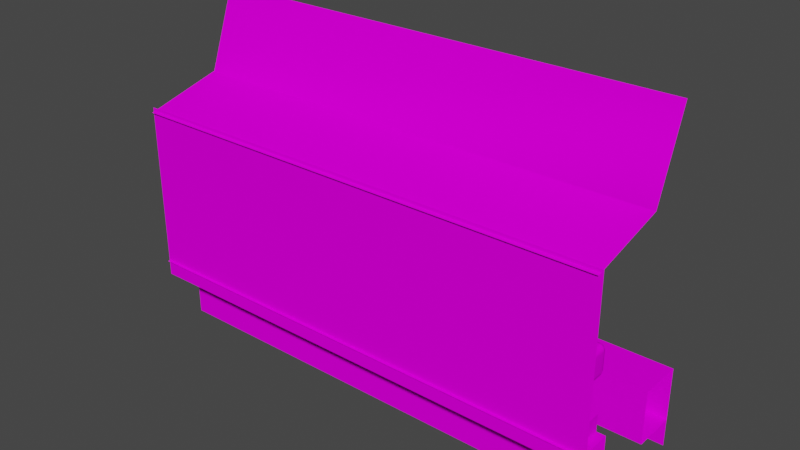 # Source: VSL_snackbar.blend  (saved by Blender 2.93.20; exported with 4.5.12 LTS)
import bpy
from mathutils import Matrix  # noqa: F401  (used for matrix-valued properties, if any)

bpy.ops.wm.read_factory_settings(use_empty=True)
scene = bpy.context.scene
scene.name = 'Scene'

# ---- images (referenced by path relative to the original .blend; pixels are not part of the script)
import os
ASSET_DIR = os.environ.get("B2B_ASSET_DIR", "")  # directory of the original .blend (textures are referenced by path, not embedded)
HERE = os.path.dirname(os.path.abspath(__file__))  # packed textures are extracted next to this script under _unpacked/

def load_image(name, relpath, width, height, colorspace="sRGB"):
    """Load a texture the original file referenced (path relative to the .blend, or extracted next to this script)."""
    p = next((c for c in (os.path.join(HERE, relpath), os.path.join(ASSET_DIR, relpath)) if relpath and os.path.exists(c)), "")
    if p:
        img = bpy.data.images.load(p, check_existing=True)
        img.name = name
    else:  # same state as the original file: an image datablock whose file is absent (Cycles renders it pink)
        img = bpy.data.images.new(name, width, height)
        img.source = "FILE"
        img.filepath = "//" + (relpath or name)
    img.colorspace_settings.name = colorspace
    return img
img_snbcmlfp01_tiff = load_image('snbcmlfp01.TIFF', 'snbcmlfp01.TIFF', 1024, 1024, 'sRGB')
img_snbcandvend_tiff = load_image('snbcandvend.TIFF', 'snbcandvend.TIFF', 1024, 1024, 'sRGB')
img_snbcandvend02_tiff = load_image('snbcandvend02.TIFF', 'snbcandvend02.TIFF', 1024, 1024, 'sRGB')
img_snbnachos_tiff = load_image('snbnachos.TIFF', 'snbnachos.TIFF', 1024, 1024, 'sRGB')
img_snbpop02popmech_tiff = load_image('snbpop02popmech.TIFF', 'snbpop02popmech.TIFF', 1024, 1024, 'sRGB')
img_snbpop02popfill_tiff = load_image('snbpop02popfill.TIFF', 'snbpop02popfill.TIFF', 1024, 1024, 'sRGB')
img_snblochraster_tiff = load_image('snblochraster.TIFF', 'snblochraster.TIFF', 1024, 1024, 'sRGB')
img_snbpop02poptxt_tiff = load_image('snbpop02poptxt.TIFF', 'snbpop02poptxt.TIFF', 1024, 1024, 'sRGB')
img_snbcregkeys_tiff = load_image('snbcregkeys.TIFF', 'snbcregkeys.TIFF', 1024, 1024, 'sRGB')
img_snbcregdisp_tiff = load_image('snbcregdisp.TIFF', 'snbcregdisp.TIFF', 1024, 1024, 'sRGB')
img_snbcmcmspend_tiff = load_image('snbcmcmspend.TIFF', 'snbcmcmspend.TIFF', 1024, 1024, 'sRGB')
img_snbcmcokelogo_tiff = load_image('snbcmcokelogo.TIFF', 'snbcmcokelogo.TIFF', 1024, 1024, 'sRGB')
img_snbbecht_tiff = load_image('snbbecht.TIFF', 'snbbecht.TIFF', 1024, 1024, 'sRGB')
img_snbredwoodmap_tiff = load_image('snbredwoodmap.TIFF', 'snbredwoodmap.TIFF', 1024, 1024, 'sRGB')
img_vslsnbcheckermap_tiff = load_image('VSLsnbcheckermap.TIFF', 'VSLsnbcheckermap.TIFF', 1024, 1024, 'sRGB')
img_snbneondrinks_tiff = load_image('snbneondrinks.TIFF', 'snbneondrinks.TIFF', 1024, 1024, 'sRGB')
img_snbneonpop_tiff = load_image('snbneonpop.TIFF', 'snbneonpop.TIFF', 1024, 1024, 'sRGB')
img_snbcndstrdisp_tiff = load_image('snbcndstrdisp.TIFF', 'snbcndstrdisp.TIFF', 1024, 1024, 'sRGB')
img_snbceilinglampmaptex_tiff = load_image('snbceilinglampmaptex.TIFF', 'snbceilinglampmaptex.TIFF', 1024, 1024, 'sRGB')
img_snbneoncandy_tiff = load_image('snbneoncandy.TIFF', 'snbneoncandy.TIFF', 1024, 1024, 'sRGB')

# ---- materials (node trees are filled in below, after node groups)
mat_vslsnbcm01 = bpy.data.materials.new('VSLsnbcm01')
mat_vslsnbcm01.use_transparent_shadow = False
mat_vslsnbcm01.roughness = 0.9623
mat_vslsnbcm01.specular_intensity = 0.0
mat_vslsnbcandvend = bpy.data.materials.new('VSLsnbcandvend')
mat_vslsnbcandvend.use_transparent_shadow = False
mat_vslsnbcandvend.roughness = 0.9623
mat_vslsnbcandvend.specular_intensity = 0.0
mat_vslsnbcandvend02 = bpy.data.materials.new('VSLsnbcandvend02')
mat_vslsnbcandvend02.use_transparent_shadow = False
mat_vslsnbcandvend02.roughness = 0.9623
mat_vslsnbcandvend02.specular_intensity = 0.0
mat_vslsnbnachos = bpy.data.materials.new('VSLsnbnachos')
mat_vslsnbnachos.use_transparent_shadow = False
mat_vslsnbnachos.roughness = 0.9623
mat_vslsnbnachos.specular_intensity = 0.0
mat_vslsnbpop02popinside = bpy.data.materials.new('VSLsnbpop02popinside')
mat_vslsnbpop02popinside.use_transparent_shadow = False
mat_vslsnbpop02popinside.roughness = 0.9623
mat_vslsnbpop02popinside.specular_intensity = 0.0
mat_vslsnbpop02popfill = bpy.data.materials.new('VSLsnbpop02popfill')
mat_vslsnbpop02popfill.use_transparent_shadow = False
mat_vslsnbpop02popfill.roughness = 0.9623
mat_vslsnbpop02popfill.specular_intensity = 0.0
mat_vslsnblochraster = bpy.data.materials.new('VSLsnblochraster')
mat_vslsnblochraster.use_transparent_shadow = False
mat_vslsnblochraster.roughness = 0.9623
mat_vslsnblochraster.specular_intensity = 0.0
mat_vslsnbpop02poptxtlogo = bpy.data.materials.new('VSLsnbpop02poptxtlogo')
mat_vslsnbpop02poptxtlogo.use_transparent_shadow = False
mat_vslsnbpop02poptxtlogo.roughness = 0.9623
mat_vslsnbpop02poptxtlogo.specular_intensity = 0.0
mat_vslsnbcashregkeys = bpy.data.materials.new('VSLsnbcashregkeys')
mat_vslsnbcashregkeys.use_transparent_shadow = False
mat_vslsnbcashregkeys.roughness = 0.9623
mat_vslsnbcashregkeys.specular_intensity = 0.0
mat_vslsnbcregdisp = bpy.data.materials.new('VSLsnbcregdisp')
mat_vslsnbcregdisp.use_transparent_shadow = False
mat_vslsnbcregdisp.roughness = 0.9623
mat_vslsnbcregdisp.specular_intensity = 0.0
mat_vslsnbcm_spend = bpy.data.materials.new('VSLsnbcm_spend')
mat_vslsnbcm_spend.use_transparent_shadow = False
mat_vslsnbcm_spend.roughness = 0.8807
mat_vslsnbcm_spend.specular_intensity = 0.0
mat_vslsnbcmcokelogo = bpy.data.materials.new('VSLsnbcmcokelogo')
mat_vslsnbcmcokelogo.use_transparent_shadow = False
mat_vslsnbcmcokelogo.roughness = 0.9623
mat_vslsnbcmcokelogo.specular_intensity = 0.0
mat_vslsnbbecht = bpy.data.materials.new('VSLsnbbecht')
mat_vslsnbbecht.use_transparent_shadow = False
mat_vslsnbbecht.roughness = 0.9623
mat_vslsnbbecht.specular_intensity = 0.0
mat_vslsnbredwood = bpy.data.materials.new('VSLsnbredwood')
mat_vslsnbredwood.use_transparent_shadow = False
mat_vslsnbredwood.roughness = 0.9623
mat_vslsnbredwood.specular_intensity = 0.0
mat_vslsnackchecker = bpy.data.materials.new('VSLsnackchecker')
mat_vslsnackchecker.use_transparent_shadow = False
mat_vslsnackchecker.roughness = 0.9623
mat_vslsnackchecker.specular_intensity = 0.0
mat_vslsnbneonmap01 = bpy.data.materials.new('VSLsnbneonmap01')
mat_vslsnbneonmap01.use_transparent_shadow = False
mat_vslsnbneonmap01.roughness = 0.9623
mat_vslsnbneonmap01.specular_intensity = 0.0
mat_vslsnbneonpopcorn = bpy.data.materials.new('VSLsnbneonpopcorn')
mat_vslsnbneonpopcorn.use_transparent_shadow = False
mat_vslsnbneonpopcorn.roughness = 0.9623
mat_vslsnbneonpopcorn.specular_intensity = 0.0
mat_vslsnbcandystoredisplay = bpy.data.materials.new('VSLsnbcandystoredisplay')
mat_vslsnbcandystoredisplay.use_transparent_shadow = False
mat_vslsnbcandystoredisplay.roughness = 0.9623
mat_vslsnbcandystoredisplay.specular_intensity = 0.0
mat_vslsnbceilinglampmap = bpy.data.materials.new('VSLsnbceilinglampmap')
mat_vslsnbceilinglampmap.use_transparent_shadow = False
mat_vslsnbceilinglampmap.roughness = 0.9623
mat_vslsnbceilinglampmap.specular_intensity = 0.0
mat_vslsnbneoncandy = bpy.data.materials.new('VSLsnbneoncandy')
mat_vslsnbneoncandy.use_transparent_shadow = False
mat_vslsnbneoncandy.roughness = 0.9623
mat_vslsnbneoncandy.specular_intensity = 0.0

# ---- node groups
ng_auto_smooth = bpy.data.node_groups.new('Auto Smooth', 'GeometryNodeTree')
_s = ng_auto_smooth.interface.new_socket(name='Geometry', in_out='OUTPUT', socket_type='NodeSocketGeometry')
_s = ng_auto_smooth.interface.new_socket(name='Geometry', in_out='INPUT', socket_type='NodeSocketGeometry')
_s = ng_auto_smooth.interface.new_socket(name='Angle', in_out='INPUT', socket_type='NodeSocketFloat')
_s.subtype = 'ANGLE'
_s.min_value = 0.0
_s.max_value = 3.142
ng_auto_smooth.is_modifier = True
_N = ng_auto_smooth.nodes; _L = ng_auto_smooth.links
n0 = _N.new('NodeGroupOutput'); n0.name = 'Group Output'; n0.location = (480, -100)
n1 = _N.new('NodeGroupInput'); n1.name = 'Group Input'; n1.location = (-420, -300)
n2 = _N.new('NodeGroupInput'); n2.name = 'Group Input.001'; n2.location = (-60, -100)
n3 = _N.new('GeometryNodeSetShadeSmooth'); n3.name = 'Set Shade Smooth'; n3.location = (120, -100)
n3.domain = 'EDGE'
n4 = _N.new('GeometryNodeSetShadeSmooth'); n4.name = 'Set Shade Smooth.001'; n4.location = (300, -100)
n5 = _N.new('GeometryNodeInputMeshEdgeAngle'); n5.name = 'Edge Angle'; n5.location = (-420, -220)
n6 = _N.new('GeometryNodeInputEdgeSmooth'); n6.name = 'Is Edge Smooth'; n6.location = (-60, -160)
n7 = _N.new('GeometryNodeInputShadeSmooth'); n7.name = 'Is Face Smooth'; n7.location = (-240, -340)
n8 = _N.new('FunctionNodeBooleanMath'); n8.name = 'Boolean Math'; n8.location = (-60, -220)
n9 = _N.new('FunctionNodeCompare'); n9.name = 'Compare'; n9.location = (-240, -180)
n9.operation = 'LESS_EQUAL'
_L.new(n5.outputs[0], n9.inputs[0])
_L.new(n4.outputs[0], n0.inputs[0])
_L.new(n1.outputs[1], n9.inputs[1])
_L.new(n9.outputs[0], n8.inputs[0])
_L.new(n7.outputs[0], n8.inputs[1])
_L.new(n2.outputs[0], n3.inputs[0])
_L.new(n6.outputs[0], n3.inputs[1])
_L.new(n3.outputs[0], n4.inputs[0])
_L.new(n8.outputs[0], n3.inputs[2])
n0.is_active_output = True

# ---- material node trees
mat_vslsnbcm01.use_nodes = True; mat_vslsnbcm01.node_tree.nodes.clear()
_N = mat_vslsnbcm01.node_tree.nodes; _L = mat_vslsnbcm01.node_tree.links
n0 = _N.new('ShaderNodeBsdfPrincipled'); n0.name = 'Principled BSDF'; n0.location = (10, 300)
n0.distribution = 'GGX'
n0.subsurface_method = 'BURLEY'
n0.inputs[2].default_value = 0.9623
n0.inputs[3].default_value = 1.45
n0.inputs[13].default_value = 0.0
n0.inputs[27].default_value = (0.0, 0.0, 0.0, 1.0)
n0.inputs[28].default_value = 1.0
n1 = _N.new('ShaderNodeOutputMaterial'); n1.name = 'Material Output'; n1.location = (300, 300)
n2 = _N.new('ShaderNodeTexImage'); n2.name = 'Image Texture'; n2.location = (-300, 600)
n2.image = img_snbcmlfp01_tiff
_L.new(n0.outputs[0], n1.inputs[0])
_L.new(n2.outputs[0], n0.inputs[0])
n1.is_active_output = True
mat_vslsnbcandvend.use_nodes = True; mat_vslsnbcandvend.node_tree.nodes.clear()
_N = mat_vslsnbcandvend.node_tree.nodes; _L = mat_vslsnbcandvend.node_tree.links
n0 = _N.new('ShaderNodeBsdfPrincipled'); n0.name = 'Principled BSDF'; n0.location = (10, 300)
n0.distribution = 'GGX'
n0.subsurface_method = 'BURLEY'
n0.inputs[2].default_value = 0.9623
n0.inputs[3].default_value = 1.45
n0.inputs[13].default_value = 0.0
n0.inputs[27].default_value = (0.0, 0.0, 0.0, 1.0)
n0.inputs[28].default_value = 1.0
n1 = _N.new('ShaderNodeOutputMaterial'); n1.name = 'Material Output'; n1.location = (300, 300)
n2 = _N.new('ShaderNodeTexImage'); n2.name = 'Image Texture'; n2.location = (-300, 600)
n2.image = img_snbcandvend_tiff
_L.new(n0.outputs[0], n1.inputs[0])
_L.new(n2.outputs[0], n0.inputs[0])
n1.is_active_output = True
mat_vslsnbcandvend02.use_nodes = True; mat_vslsnbcandvend02.node_tree.nodes.clear()
_N = mat_vslsnbcandvend02.node_tree.nodes; _L = mat_vslsnbcandvend02.node_tree.links
n0 = _N.new('ShaderNodeBsdfPrincipled'); n0.name = 'Principled BSDF'; n0.location = (10, 300)
n0.distribution = 'GGX'
n0.subsurface_method = 'BURLEY'
n0.inputs[2].default_value = 0.9623
n0.inputs[3].default_value = 1.45
n0.inputs[13].default_value = 0.0
n0.inputs[27].default_value = (0.0, 0.0, 0.0, 1.0)
n0.inputs[28].default_value = 1.0
n1 = _N.new('ShaderNodeOutputMaterial'); n1.name = 'Material Output'; n1.location = (300, 300)
n2 = _N.new('ShaderNodeTexImage'); n2.name = 'Image Texture'; n2.location = (-300, 600)
n2.image = img_snbcandvend02_tiff
_L.new(n0.outputs[0], n1.inputs[0])
_L.new(n2.outputs[0], n0.inputs[0])
n1.is_active_output = True
mat_vslsnbnachos.use_nodes = True; mat_vslsnbnachos.node_tree.nodes.clear()
_N = mat_vslsnbnachos.node_tree.nodes; _L = mat_vslsnbnachos.node_tree.links
n0 = _N.new('ShaderNodeBsdfPrincipled'); n0.name = 'Principled BSDF'; n0.location = (10, 300)
n0.distribution = 'GGX'
n0.subsurface_method = 'BURLEY'
n0.inputs[2].default_value = 0.9623
n0.inputs[3].default_value = 1.45
n0.inputs[13].default_value = 0.0
n0.inputs[27].default_value = (0.0, 0.0, 0.0, 1.0)
n0.inputs[28].default_value = 1.0
n1 = _N.new('ShaderNodeOutputMaterial'); n1.name = 'Material Output'; n1.location = (300, 300)
n2 = _N.new('ShaderNodeTexImage'); n2.name = 'Image Texture'; n2.location = (-300, 600)
n2.image = img_snbnachos_tiff
_L.new(n0.outputs[0], n1.inputs[0])
_L.new(n2.outputs[0], n0.inputs[0])
n1.is_active_output = True
mat_vslsnbpop02popinside.use_nodes = True; mat_vslsnbpop02popinside.node_tree.nodes.clear()
_N = mat_vslsnbpop02popinside.node_tree.nodes; _L = mat_vslsnbpop02popinside.node_tree.links
n0 = _N.new('ShaderNodeBsdfPrincipled'); n0.name = 'Principled BSDF'; n0.location = (10, 300)
n0.distribution = 'GGX'
n0.subsurface_method = 'BURLEY'
n0.inputs[2].default_value = 0.9623
n0.inputs[3].default_value = 1.45
n0.inputs[13].default_value = 0.0
n0.inputs[27].default_value = (0.0, 0.0, 0.0, 1.0)
n0.inputs[28].default_value = 1.0
n1 = _N.new('ShaderNodeOutputMaterial'); n1.name = 'Material Output'; n1.location = (300, 300)
n2 = _N.new('ShaderNodeTexImage'); n2.name = 'Image Texture'; n2.location = (-300, 600)
n2.image = img_snbpop02popmech_tiff
_L.new(n0.outputs[0], n1.inputs[0])
_L.new(n2.outputs[0], n0.inputs[0])
n1.is_active_output = True
mat_vslsnbpop02popfill.use_nodes = True; mat_vslsnbpop02popfill.node_tree.nodes.clear()
_N = mat_vslsnbpop02popfill.node_tree.nodes; _L = mat_vslsnbpop02popfill.node_tree.links
n0 = _N.new('ShaderNodeBsdfPrincipled'); n0.name = 'Principled BSDF'; n0.location = (10, 300)
n0.distribution = 'GGX'
n0.subsurface_method = 'BURLEY'
n0.inputs[2].default_value = 0.9623
n0.inputs[3].default_value = 1.45
n0.inputs[13].default_value = 0.0
n0.inputs[27].default_value = (0.0, 0.0, 0.0, 1.0)
n0.inputs[28].default_value = 1.0
n1 = _N.new('ShaderNodeOutputMaterial'); n1.name = 'Material Output'; n1.location = (300, 300)
n2 = _N.new('ShaderNodeTexImage'); n2.name = 'Image Texture'; n2.location = (-300, 600)
n2.image = img_snbpop02popfill_tiff
_L.new(n0.outputs[0], n1.inputs[0])
_L.new(n2.outputs[0], n0.inputs[0])
n1.is_active_output = True
mat_vslsnblochraster.use_nodes = True; mat_vslsnblochraster.node_tree.nodes.clear()
_N = mat_vslsnblochraster.node_tree.nodes; _L = mat_vslsnblochraster.node_tree.links
n0 = _N.new('ShaderNodeBsdfPrincipled'); n0.name = 'Principled BSDF'; n0.location = (10, 300)
n0.distribution = 'GGX'
n0.subsurface_method = 'BURLEY'
n0.inputs[2].default_value = 0.9623
n0.inputs[3].default_value = 1.45
n0.inputs[13].default_value = 0.0
n0.inputs[27].default_value = (0.0, 0.0, 0.0, 1.0)
n0.inputs[28].default_value = 1.0
n1 = _N.new('ShaderNodeOutputMaterial'); n1.name = 'Material Output'; n1.location = (300, 300)
n2 = _N.new('ShaderNodeTexImage'); n2.name = 'Image Texture'; n2.location = (-300, 600)
n2.image = img_snblochraster_tiff
_L.new(n0.outputs[0], n1.inputs[0])
_L.new(n2.outputs[0], n0.inputs[0])
n1.is_active_output = True
mat_vslsnbpop02poptxtlogo.use_nodes = True; mat_vslsnbpop02poptxtlogo.node_tree.nodes.clear()
_N = mat_vslsnbpop02poptxtlogo.node_tree.nodes; _L = mat_vslsnbpop02poptxtlogo.node_tree.links
n0 = _N.new('ShaderNodeBsdfPrincipled'); n0.name = 'Principled BSDF'; n0.location = (10, 300)
n0.distribution = 'GGX'
n0.subsurface_method = 'BURLEY'
n0.inputs[2].default_value = 0.9623
n0.inputs[3].default_value = 1.45
n0.inputs[13].default_value = 0.0
n0.inputs[27].default_value = (0.0, 0.0, 0.0, 1.0)
n0.inputs[28].default_value = 1.0
n1 = _N.new('ShaderNodeOutputMaterial'); n1.name = 'Material Output'; n1.location = (300, 300)
n2 = _N.new('ShaderNodeTexImage'); n2.name = 'Image Texture'; n2.location = (-300, 600)
n2.image = img_snbpop02poptxt_tiff
_L.new(n0.outputs[0], n1.inputs[0])
_L.new(n2.outputs[0], n0.inputs[0])
n1.is_active_output = True
mat_vslsnbcashregkeys.use_nodes = True; mat_vslsnbcashregkeys.node_tree.nodes.clear()
_N = mat_vslsnbcashregkeys.node_tree.nodes; _L = mat_vslsnbcashregkeys.node_tree.links
n0 = _N.new('ShaderNodeBsdfPrincipled'); n0.name = 'Principled BSDF'; n0.location = (10, 300)
n0.distribution = 'GGX'
n0.subsurface_method = 'BURLEY'
n0.inputs[2].default_value = 0.9623
n0.inputs[3].default_value = 1.45
n0.inputs[13].default_value = 0.0
n0.inputs[27].default_value = (0.0, 0.0, 0.0, 1.0)
n0.inputs[28].default_value = 1.0
n1 = _N.new('ShaderNodeOutputMaterial'); n1.name = 'Material Output'; n1.location = (300, 300)
n2 = _N.new('ShaderNodeTexImage'); n2.name = 'Image Texture'; n2.location = (-300, 600)
n2.image = img_snbcregkeys_tiff
_L.new(n0.outputs[0], n1.inputs[0])
_L.new(n2.outputs[0], n0.inputs[0])
n1.is_active_output = True
mat_vslsnbcregdisp.use_nodes = True; mat_vslsnbcregdisp.node_tree.nodes.clear()
_N = mat_vslsnbcregdisp.node_tree.nodes; _L = mat_vslsnbcregdisp.node_tree.links
n0 = _N.new('ShaderNodeBsdfPrincipled'); n0.name = 'Principled BSDF'; n0.location = (10, 300)
n0.distribution = 'GGX'
n0.subsurface_method = 'BURLEY'
n0.inputs[2].default_value = 0.9623
n0.inputs[3].default_value = 1.45
n0.inputs[13].default_value = 0.0
n0.inputs[27].default_value = (0.0, 0.0, 0.0, 1.0)
n0.inputs[28].default_value = 1.0
n1 = _N.new('ShaderNodeOutputMaterial'); n1.name = 'Material Output'; n1.location = (300, 300)
n2 = _N.new('ShaderNodeTexImage'); n2.name = 'Image Texture'; n2.location = (-300, 600)
n2.image = img_snbcregdisp_tiff
_L.new(n0.outputs[0], n1.inputs[0])
_L.new(n2.outputs[0], n0.inputs[0])
n1.is_active_output = True
mat_vslsnbcm_spend.use_nodes = True; mat_vslsnbcm_spend.node_tree.nodes.clear()
_N = mat_vslsnbcm_spend.node_tree.nodes; _L = mat_vslsnbcm_spend.node_tree.links
n0 = _N.new('ShaderNodeBsdfPrincipled'); n0.name = 'Principled BSDF'; n0.location = (10, 300)
n0.distribution = 'GGX'
n0.subsurface_method = 'BURLEY'
n0.inputs[2].default_value = 0.8807
n0.inputs[3].default_value = 1.45
n0.inputs[13].default_value = 0.0
n0.inputs[27].default_value = (0.0, 0.0, 0.0, 1.0)
n0.inputs[28].default_value = 1.0
n1 = _N.new('ShaderNodeOutputMaterial'); n1.name = 'Material Output'; n1.location = (300, 300)
n2 = _N.new('ShaderNodeTexImage'); n2.name = 'Image Texture'; n2.location = (-300, 600)
n2.image = img_snbcmcmspend_tiff
_L.new(n0.outputs[0], n1.inputs[0])
_L.new(n2.outputs[0], n0.inputs[0])
n1.is_active_output = True
mat_vslsnbcmcokelogo.use_nodes = True; mat_vslsnbcmcokelogo.node_tree.nodes.clear()
_N = mat_vslsnbcmcokelogo.node_tree.nodes; _L = mat_vslsnbcmcokelogo.node_tree.links
n0 = _N.new('ShaderNodeBsdfPrincipled'); n0.name = 'Principled BSDF'; n0.location = (10, 300)
n0.distribution = 'GGX'
n0.subsurface_method = 'BURLEY'
n0.inputs[2].default_value = 0.9623
n0.inputs[3].default_value = 1.45
n0.inputs[13].default_value = 0.0
n0.inputs[27].default_value = (0.0, 0.0, 0.0, 1.0)
n0.inputs[28].default_value = 1.0
n1 = _N.new('ShaderNodeOutputMaterial'); n1.name = 'Material Output'; n1.location = (300, 300)
n2 = _N.new('ShaderNodeTexImage'); n2.name = 'Image Texture'; n2.location = (-300, 600)
n2.image = img_snbcmcokelogo_tiff
_L.new(n0.outputs[0], n1.inputs[0])
_L.new(n2.outputs[0], n0.inputs[0])
n1.is_active_output = True
mat_vslsnbbecht.use_nodes = True; mat_vslsnbbecht.node_tree.nodes.clear()
_N = mat_vslsnbbecht.node_tree.nodes; _L = mat_vslsnbbecht.node_tree.links
n0 = _N.new('ShaderNodeBsdfPrincipled'); n0.name = 'Principled BSDF'; n0.location = (10, 300)
n0.distribution = 'GGX'
n0.subsurface_method = 'BURLEY'
n0.inputs[2].default_value = 0.9623
n0.inputs[3].default_value = 1.45
n0.inputs[13].default_value = 0.0
n0.inputs[27].default_value = (0.0, 0.0, 0.0, 1.0)
n0.inputs[28].default_value = 1.0
n1 = _N.new('ShaderNodeOutputMaterial'); n1.name = 'Material Output'; n1.location = (300, 300)
n2 = _N.new('ShaderNodeTexImage'); n2.name = 'Image Texture'; n2.location = (-300, 600)
n2.image = img_snbbecht_tiff
_L.new(n0.outputs[0], n1.inputs[0])
_L.new(n2.outputs[0], n0.inputs[0])
n1.is_active_output = True
mat_vslsnbredwood.use_nodes = True; mat_vslsnbredwood.node_tree.nodes.clear()
_N = mat_vslsnbredwood.node_tree.nodes; _L = mat_vslsnbredwood.node_tree.links
n0 = _N.new('ShaderNodeBsdfPrincipled'); n0.name = 'Principled BSDF'; n0.location = (10, 300)
n0.distribution = 'GGX'
n0.subsurface_method = 'BURLEY'
n0.inputs[2].default_value = 0.9623
n0.inputs[3].default_value = 1.45
n0.inputs[13].default_value = 0.0
n0.inputs[27].default_value = (0.0, 0.0, 0.0, 1.0)
n0.inputs[28].default_value = 1.0
n1 = _N.new('ShaderNodeOutputMaterial'); n1.name = 'Material Output'; n1.location = (300, 300)
n2 = _N.new('ShaderNodeTexImage'); n2.name = 'Image Texture'; n2.location = (-300, 600)
n2.image = img_snbredwoodmap_tiff
_L.new(n0.outputs[0], n1.inputs[0])
_L.new(n2.outputs[0], n0.inputs[0])
n1.is_active_output = True
mat_vslsnackchecker.use_nodes = True; mat_vslsnackchecker.node_tree.nodes.clear()
_N = mat_vslsnackchecker.node_tree.nodes; _L = mat_vslsnackchecker.node_tree.links
n0 = _N.new('ShaderNodeBsdfPrincipled'); n0.name = 'Principled BSDF'; n0.location = (10, 300)
n0.distribution = 'GGX'
n0.subsurface_method = 'BURLEY'
n0.inputs[2].default_value = 0.9623
n0.inputs[3].default_value = 1.45
n0.inputs[13].default_value = 0.0
n0.inputs[27].default_value = (0.0, 0.0, 0.0, 1.0)
n0.inputs[28].default_value = 1.0
n1 = _N.new('ShaderNodeOutputMaterial'); n1.name = 'Material Output'; n1.location = (300, 300)
n2 = _N.new('ShaderNodeTexImage'); n2.name = 'Image Texture'; n2.location = (-300, 600)
n2.image = img_vslsnbcheckermap_tiff
_L.new(n0.outputs[0], n1.inputs[0])
_L.new(n2.outputs[0], n0.inputs[0])
n1.is_active_output = True
mat_vslsnbneonmap01.use_nodes = True; mat_vslsnbneonmap01.node_tree.nodes.clear()
_N = mat_vslsnbneonmap01.node_tree.nodes; _L = mat_vslsnbneonmap01.node_tree.links
n0 = _N.new('ShaderNodeBsdfPrincipled'); n0.name = 'Principled BSDF'; n0.location = (10, 300)
n0.distribution = 'GGX'
n0.subsurface_method = 'BURLEY'
n0.inputs[2].default_value = 0.9623
n0.inputs[3].default_value = 1.45
n0.inputs[13].default_value = 0.0
n0.inputs[27].default_value = (0.0, 0.0, 0.0, 1.0)
n0.inputs[28].default_value = 1.0
n1 = _N.new('ShaderNodeOutputMaterial'); n1.name = 'Material Output'; n1.location = (300, 300)
n2 = _N.new('ShaderNodeTexImage'); n2.name = 'Image Texture'; n2.location = (-300, 600)
n2.image = img_snbneondrinks_tiff
_L.new(n0.outputs[0], n1.inputs[0])
_L.new(n2.outputs[0], n0.inputs[0])
n1.is_active_output = True
mat_vslsnbneonpopcorn.use_nodes = True; mat_vslsnbneonpopcorn.node_tree.nodes.clear()
_N = mat_vslsnbneonpopcorn.node_tree.nodes; _L = mat_vslsnbneonpopcorn.node_tree.links
n0 = _N.new('ShaderNodeBsdfPrincipled'); n0.name = 'Principled BSDF'; n0.location = (10, 300)
n0.distribution = 'GGX'
n0.subsurface_method = 'BURLEY'
n0.inputs[2].default_value = 0.9623
n0.inputs[3].default_value = 1.45
n0.inputs[13].default_value = 0.0
n0.inputs[27].default_value = (0.0, 0.0, 0.0, 1.0)
n0.inputs[28].default_value = 1.0
n1 = _N.new('ShaderNodeOutputMaterial'); n1.name = 'Material Output'; n1.location = (300, 300)
n2 = _N.new('ShaderNodeTexImage'); n2.name = 'Image Texture'; n2.location = (-300, 600)
n2.image = img_snbneonpop_tiff
_L.new(n0.outputs[0], n1.inputs[0])
_L.new(n2.outputs[0], n0.inputs[0])
n1.is_active_output = True
mat_vslsnbcandystoredisplay.use_nodes = True; mat_vslsnbcandystoredisplay.node_tree.nodes.clear()
_N = mat_vslsnbcandystoredisplay.node_tree.nodes; _L = mat_vslsnbcandystoredisplay.node_tree.links
n0 = _N.new('ShaderNodeBsdfPrincipled'); n0.name = 'Principled BSDF'; n0.location = (10, 300)
n0.distribution = 'GGX'
n0.subsurface_method = 'BURLEY'
n0.inputs[2].default_value = 0.9623
n0.inputs[3].default_value = 1.45
n0.inputs[13].default_value = 0.0
n0.inputs[27].default_value = (0.0, 0.0, 0.0, 1.0)
n0.inputs[28].default_value = 1.0
n1 = _N.new('ShaderNodeOutputMaterial'); n1.name = 'Material Output'; n1.location = (300, 300)
n2 = _N.new('ShaderNodeTexImage'); n2.name = 'Image Texture'; n2.location = (-300, 600)
n2.image = img_snbcndstrdisp_tiff
_L.new(n0.outputs[0], n1.inputs[0])
_L.new(n2.outputs[0], n0.inputs[0])
n1.is_active_output = True
mat_vslsnbceilinglampmap.use_nodes = True; mat_vslsnbceilinglampmap.node_tree.nodes.clear()
_N = mat_vslsnbceilinglampmap.node_tree.nodes; _L = mat_vslsnbceilinglampmap.node_tree.links
n0 = _N.new('ShaderNodeBsdfPrincipled'); n0.name = 'Principled BSDF'; n0.location = (10, 300)
n0.distribution = 'GGX'
n0.subsurface_method = 'BURLEY'
n0.inputs[2].default_value = 0.9623
n0.inputs[3].default_value = 1.45
n0.inputs[13].default_value = 0.0
n0.inputs[27].default_value = (0.0, 0.0, 0.0, 1.0)
n0.inputs[28].default_value = 1.0
n1 = _N.new('ShaderNodeOutputMaterial'); n1.name = 'Material Output'; n1.location = (300, 300)
n2 = _N.new('ShaderNodeTexImage'); n2.name = 'Image Texture'; n2.location = (-300, 600)
n2.image = img_snbceilinglampmaptex_tiff
_L.new(n0.outputs[0], n1.inputs[0])
_L.new(n2.outputs[0], n0.inputs[0])
n1.is_active_output = True
mat_vslsnbneoncandy.use_nodes = True; mat_vslsnbneoncandy.node_tree.nodes.clear()
_N = mat_vslsnbneoncandy.node_tree.nodes; _L = mat_vslsnbneoncandy.node_tree.links
n0 = _N.new('ShaderNodeBsdfPrincipled'); n0.name = 'Principled BSDF'; n0.location = (10, 300)
n0.distribution = 'GGX'
n0.subsurface_method = 'BURLEY'
n0.inputs[2].default_value = 0.9623
n0.inputs[3].default_value = 1.45
n0.inputs[13].default_value = 0.0
n0.inputs[27].default_value = (0.0, 0.0, 0.0, 1.0)
n0.inputs[28].default_value = 1.0
n1 = _N.new('ShaderNodeOutputMaterial'); n1.name = 'Material Output'; n1.location = (300, 300)
n2 = _N.new('ShaderNodeTexImage'); n2.name = 'Image Texture'; n2.location = (-300, 600)
n2.image = img_snbneoncandy_tiff
_L.new(n0.outputs[0], n1.inputs[0])
_L.new(n2.outputs[0], n0.inputs[0])
n1.is_active_output = True

# ---- world
world_world = bpy.data.worlds.new('World'); scene.world = world_world
world_world.use_nodes = True; world_world.node_tree.nodes.clear()
_N = world_world.node_tree.nodes; _L = world_world.node_tree.links
n0 = _N.new('ShaderNodeOutputWorld'); n0.name = 'World Output'; n0.location = (300, 300)
n1 = _N.new('ShaderNodeBackground'); n1.name = 'Background'; n1.location = (10, 300)
n1.inputs[0].default_value = (0.05088, 0.05088, 0.05088, 1.0)
_L.new(n1.outputs[0], n0.inputs[0])
n0.is_active_output = True
world_world.color = (0.05088, 0.05088, 0.05088)
world_world.use_sun_shadow = False
world_world.sun_shadow_jitter_overblur = 0.0

# ---- meshes
me_vsl_snackbar = bpy.data.meshes.new('VSL_snackbar')
me_vsl_snackbar.from_pydata([(-2.209, 0.3958, 0.1624), (-2.977, -0.2214, 0.1871), (-2.977, -0.2214, 0.1624), (-2.977, 0.3958, 0.1871), (-2.154, 0.4525, 0.1624), (-3.027, 0.4525, 0.4869), (-2.154, 0.4525, 0.4869), (-2.209, -0.2214, 0.1624), (-3.027, 0.4525, 0.1624), (-2.977, 0.3958, 0.1624), (-2.154, -0.4719, 0.1624), (-3.027, -0.4719, 0.1624), (-2.154, -0.4719, 0.4869), (-3.027, -0.4719, 0.4869), (-2.209, 0.3958, 0.1871), (-2.209, -0.2214, 0.1871), (-1.292, 0.3958, 0.1624), (-2.06, -0.2214, 0.1871), (-1.292, -0.2214, 0.1871), (-1.292, 0.3958, 0.1871), (-2.11, 0.4525, 0.4869), (-1.237, -0.4719, 0.4869), (-2.11, 0.4525, 0.1624), (-2.06, 0.3958, 0.1624), (-2.06, -0.2214, 0.1624), (-1.237, 0.4525, 0.4869), (-2.11, -0.4719, 0.1624), (-1.292, -0.2214, 0.1624), (-2.11, -0.4719, 0.4869), (-1.237, -0.4719, 0.1624), (-1.237, 0.4525, 0.1624), (-2.06, 0.3958, 0.1871), (-0.7282, -0.4647, 0.4473), (-1.1, -0.4647, 0.4473), (-1.1, 0.05376, 0.4473), (-1.1, -0.4647, 0.1545), (-1.1, 0.05376, 0.1545), (-0.7282, 0.05376, 0.1545), (-0.7282, -0.4647, 0.1545), (-0.7282, 0.05376, 0.4473), (-0.6226, 0.4291, 0.1501), (-0.7044, 0.291, 0.1501), (-0.09061, 0.291, 0.1501), (-0.09061, 0.4291, 0.4884), (-0.1724, 0.4291, 0.1501), (-0.1577, 0.292, 0.4878), (-0.6383, -0.3285, 0.1511), (-0.1577, -0.3285, 0.1511), (-0.6383, 0.292, 0.1511), (-0.6383, 0.292, 0.4878), (-0.1577, 0.292, 0.1511), (-0.1577, -0.3285, 0.4878), (-0.6383, -0.3285, 0.4878), (-0.7044, -0.3235, 0.1501), (-0.7044, -0.4709, 0.1501), (-0.7044, -0.4709, 0.4884), (-0.6226, 0.291, 0.1501), (-0.1724, 0.291, 0.1501), (-0.6226, -0.3235, 0.1501), (-0.09061, -0.3235, 0.1501), (-0.7044, 0.4291, 0.1501), (-0.09061, -0.4709, 0.4884), (-0.7044, 0.4291, 0.4884), (-0.09061, 0.4291, 0.1501), (-0.6369, 0.291, 0.4231), (-0.1581, 0.291, 0.4231), (-0.1581, -0.3235, 0.4231), (-0.6369, -0.3235, 0.4231), (-0.6369, 0.291, 0.1512), (-0.1581, 0.291, 0.1512), (-0.1581, -0.3235, 0.1512), (-0.6369, -0.3235, 0.1512), (-0.1724, -0.3235, 0.1501), (-0.1724, -0.4709, 0.1501), (-0.09061, -0.4709, 0.1501), (-0.6226, -0.4709, 0.1501), (0.06348, -0.3285, 0.4878), (0.5441, 0.292, 0.4878), (0.07914, 0.4291, 0.1501), (0.5293, 0.4291, 0.1501), (-0.002655, -0.4709, 0.4884), (-0.002655, 0.291, 0.1501), (0.6111, -0.4709, 0.4884), (0.06348, 0.292, 0.4878), (0.06348, 0.292, 0.1511), (0.06348, -0.3285, 0.1511), (0.5441, 0.292, 0.1511), (0.5441, -0.3285, 0.4878), (0.5441, -0.3285, 0.1511), (-0.002655, -0.4709, 0.1501), (-0.002655, 0.4291, 0.4884), (-0.002655, 0.4291, 0.1501), (0.07914, -0.3235, 0.1501), (0.5293, 0.291, 0.1501), (0.6111, -0.3235, 0.1501), (-0.002655, -0.3235, 0.1501), (0.6111, 0.4291, 0.1501), (0.6111, 0.4291, 0.4884), (0.06481, 0.291, 0.4231), (0.5437, 0.291, 0.4231), (0.5437, -0.3235, 0.4231), (0.06481, -0.3235, 0.4231), (0.06481, 0.291, 0.1512), (0.5437, 0.291, 0.1512), (0.5437, -0.3235, 0.1512), (0.06481, -0.3235, 0.1512), (0.07914, -0.4709, 0.1501), (0.5293, -0.3235, 0.1501), (0.6111, -0.4709, 0.1501), (0.5293, -0.4709, 0.1501), (0.6111, 0.291, 0.1501), (0.07914, 0.291, 0.1501), (1.025, -0.4647, 0.4473), (1.025, -0.4647, 0.1545), (0.6533, 0.05376, 0.4473), (0.6533, -0.4647, 0.1545), (0.6533, -0.4647, 0.4473), (1.025, 0.05376, 0.4473), (1.025, 0.05376, 0.1545), (0.6533, 0.05376, 0.1545), (0.8333, -0.42, -0.5996), (1.104, -0.42, -1.099), (0.7967, -0.42, -1.049), (1.121, -0.3525, -0.5847), (1.111, -0.42, -0.5996), (0.8401, -0.42, -1.099), (0.8228, -0.3525, -0.5847), (1.111, -0.335, -0.5924), (0.7814, -0.3383, -1.051), (0.7814, -0.3383, -0.995), (0.8333, -0.335, -0.5924), (0.7967, -0.42, -0.9973), (1.147, -0.42, -1.049), (1.147, -0.42, -0.9973), (1.147, -0.2918, -0.9973), (0.7967, -0.2918, -0.9973), (1.121, -0.3383, -1.112), (0.8229, -0.3383, -1.112), (0.7967, -0.1784, -1.049), (1.162, -0.3383, -1.051), (1.147, -0.1784, -1.072), (1.147, -0.1784, -1.049), (1.162, -0.3383, -0.995), (0.7967, -0.1784, -1.072), (1.352, 0.1091, 0.2821), (2.134, 0.1091, 0.2821), (2.134, -0.1704, 0.2821), (1.352, -0.1704, 0.2821), (1.207, -0.4599, 0.4711), (2.268, -0.4599, 0.1466), (2.268, -0.4599, 0.4711), (1.207, -0.4599, 0.1466), (2.268, -0.2764, 0.1466), (1.207, -0.2764, 0.308), (1.207, -0.2764, 0.1466), (2.268, -0.2764, 0.308), (2.268, 0.4274, 0.4711), (2.268, 0.4274, 0.308), (1.207, 0.4274, 0.308), (1.207, 0.4274, 0.4711), (2.207, 0.3702, 0.09082), (1.276, 0.1653, 0.09082), (1.276, 0.3702, 0.09082), (2.207, 0.1043, 0.1518), (1.276, 0.1043, 0.3096), (1.276, 0.1043, 0.1518), (2.207, 0.1653, 0.09082), (1.276, 0.4312, 0.1518), (2.207, 0.4312, 0.3096), (2.207, 0.4312, 0.1518), (1.215, 0.3702, 0.1518), (1.215, 0.1653, 0.1518), (1.215, 0.1653, 0.3096), (1.276, 0.4312, 0.3096), (2.268, 0.3702, 0.3096), (2.268, 0.1653, 0.1518), (2.268, 0.3702, 0.1518), (2.207, 0.1043, 0.3096), (2.268, 0.1653, 0.3096), (1.215, 0.3702, 0.3096), (2.207, 0.423, 0.1213), (1.276, 0.4007, 0.09899), (1.276, 0.423, 0.1213), (1.246, 0.423, 0.1518), (1.223, 0.4007, 0.1518), (1.223, 0.4007, 0.3096), (2.207, 0.1348, 0.09899), (2.207, 0.1125, 0.1213), (1.276, 0.1125, 0.1213), (2.26, 0.1348, 0.3096), (2.237, 0.1125, 0.1518), (2.26, 0.1348, 0.1518), (1.223, 0.1348, 0.1518), (1.246, 0.1125, 0.1518), (1.246, 0.1125, 0.3096), (1.246, 0.3702, 0.09899), (1.246, 0.1653, 0.09899), (1.223, 0.1653, 0.1213), (2.237, 0.423, 0.3096), (2.26, 0.4007, 0.1518), (2.237, 0.423, 0.1518), (2.207, 0.4007, 0.09899), (2.26, 0.3702, 0.1213), (2.26, 0.1653, 0.1213), (2.237, 0.1653, 0.09899), (2.253, 0.1348, 0.1254), (2.222, 0.1125, 0.1254), (2.233, 0.1348, 0.1061), (1.223, 0.3702, 0.1213), (1.261, 0.423, 0.1254), (1.25, 0.4007, 0.1061), (1.231, 0.4007, 0.1254), (2.237, 0.3702, 0.09899), (2.233, 0.423, 0.1366), (2.253, 0.4007, 0.1254), (2.233, 0.4007, 0.1061), (1.25, 0.1348, 0.1061), (1.25, 0.1125, 0.1366), (1.231, 0.1348, 0.1254), (1.276, 0.1348, 0.09899), (2.26, 0.4007, 0.3096), (1.223, 0.1348, 0.3096), (1.246, 0.423, 0.3096), (2.237, 0.1125, 0.3096), (1.261, 0.1125, 0.1254), (1.25, 0.423, 0.1366), (2.233, 0.1125, 0.1366), (2.222, 0.423, 0.1254), (-3.054, -1.018, -0.6043), (2.359, -1.018, -0.6043), (-3.054, -0.4225, -1.104), (2.359, -1.018, -1.104), (-3.054, -1.018, -1.104), (2.359, -0.4225, -0.6043), (-3.054, -0.4225, -0.6043), (2.359, -0.4225, -1.104), (-3.048, -1.31, 0.1358), (2.359, -0.4742, 0.1358), (2.359, -1.31, 0.1358), (2.359, -0.4742, 0.5358), (-3.048, -0.4742, 0.1358), (-3.048, -0.4742, 0.5358), (2.386, -0.6543, 0.5045), (-3.057, 1.358, 0.5045), (2.386, 1.358, 0.5045), (-3.057, -0.6543, 0.5045), (1.664, 0.4605, 0.4706), (0.8154, 0.4605, 0.4706), (0.8154, 1.309, 0.4706), (1.664, 1.309, 0.4706), (0.03694, 1.309, 0.4706), (0.03694, 0.4605, 0.4706), (-0.8114, 1.309, 0.4706), (-0.8114, 0.4605, 0.4706), (-3.054, -1.018, -0.6043), (2.359, -1.018, -0.6043), (2.359, -1.018, -1.104), (-3.054, -1.332, -1.104), (-3.054, -1.018, -1.104), (2.359, -1.332, -1.104), (2.359, 2.425, -0.6667), (-3.032, 1.535, -0.3414), (-3.032, 2.425, -0.6667), (2.359, 1.535, -0.3414), (-3.041, 1.312, 0.5372), (-3.041, 1.535, -0.3414), (2.359, 1.312, 0.5372), (1.296, 1.495, -0.1862), (1.221, 1.476, -0.1136), (1.221, 1.495, -0.1862), (1.296, 1.476, -0.1136), (-0.4273, 1.495, -0.1862), (-0.4273, 1.476, -0.1136), (-0.5023, 1.476, -0.1136), (-0.5023, 1.495, -0.1862), (-2.093, 1.495, -0.1862), (-2.093, 1.476, -0.1136), (-2.168, 1.476, -0.1136), (-2.168, 1.495, -0.1862), (-1.508, 1.309, 0.4706), (-1.508, 0.4605, 0.4706), (-2.356, 1.309, 0.4706), (-2.356, 0.4605, 0.4706)], [], [(92, 107, 109, 106), (146, 147, 144, 145), (18, 27, 24, 17), (17, 31, 19, 18), (256, 259, 257, 258), (93, 110, 94, 107), (84, 83, 76, 85), (8, 4, 0), (4, 7, 0), (9, 8, 0), (8, 9, 2), (4, 10, 7), (142, 139, 140, 141), (11, 8, 2), (48, 49, 52, 46), (158, 159, 156, 157), (84, 86, 77, 83), (88, 87, 77, 86), (70, 71, 68, 69), (15, 7, 2, 1), (100, 101, 98, 99), (251, 253, 252, 250), (22, 30, 16), (30, 27, 16), (23, 22, 16), (22, 23, 24), (30, 29, 27), (11, 2, 7, 10), (26, 22, 24), (73, 75, 58, 72), (174, 178, 175, 176), (235, 231, 232, 230), (273, 274, 271, 272), (179, 185, 184, 170), (113, 115, 119, 118), (60, 62, 40), (59, 42, 43, 61), (138, 143, 137, 128), (134, 127, 123, 142), (43, 42, 63), (51, 52, 49, 45), (189, 223, 190, 191), (132, 133, 131, 122), (220, 174, 176, 199), (53, 54, 55), (260, 263, 261, 262), (51, 47, 46, 52), (62, 60, 41), (63, 44, 43), (74, 59, 61), (87, 76, 83, 77), (31, 23, 16, 19), (203, 202, 176, 175), (5, 6, 4, 8), (115, 116, 114, 119), (158, 157, 155, 153), (75, 54, 53, 58), (148, 150, 156, 159), (37, 39, 32, 38), (40, 62, 43, 44), (41, 53, 55, 62), (26, 24, 27, 29), (12, 10, 4, 6), (280, 282, 281, 279), (107, 94, 108, 109), (3, 9, 0, 14), (95, 89, 80), (90, 91, 81), (79, 96, 110, 93), (20, 25, 30, 22), (94, 82, 108), (96, 79, 97), (91, 90, 78), (47, 51, 45, 50), (151, 154, 152, 149), (1, 3, 14, 15), (72, 59, 74, 73), (212, 204, 166, 160), (106, 89, 95, 92), (11, 13, 5, 8), (27, 18, 19, 16), (93, 111, 78, 79), (66, 67, 64, 65), (21, 29, 30, 25), (239, 237, 240, 241), (131, 120, 126, 129), (82, 94, 96, 97), (128, 137, 125, 122), (142, 123, 124, 133), (120, 124, 123, 126), (133, 132, 139, 142), (129, 126, 130, 135), (143, 140, 136, 137), (81, 95, 80, 90), (121, 132, 122), (132, 121, 136, 139), (122, 125, 121), (197, 218, 192, 171), (255, 256, 258, 254), (133, 124, 120, 131), (164, 194, 193, 165), (218, 217, 193, 192), (127, 130, 126, 123), (139, 136, 140), (135, 138, 128), (141, 134, 142), (128, 129, 135), (97, 79, 78, 90), (204, 212, 202, 203), (48, 50, 45, 49), (57, 56, 40, 44), (149, 150, 148, 151), (194, 221, 192, 193), (154, 151, 148), (153, 148, 159), (221, 172, 171, 192), (149, 152, 155), (148, 153, 154), (156, 150, 155), (155, 150, 149), (155, 157, 156), (229, 233, 234, 228), (159, 158, 153), (197, 208, 195, 196), (188, 219, 186, 187), (163, 177, 164, 165), (160, 166, 161, 162), (114, 117, 118, 119), (56, 41, 60, 40), (223, 177, 163, 190), (168, 198, 200, 169), (277, 278, 275, 276), (236, 240, 237, 238), (167, 173, 168, 169), (182, 167, 169, 180), (35, 33, 34, 36), (216, 224, 217, 218), (121, 125, 137, 136), (205, 226, 206, 207), (211, 225, 209, 210), (172, 179, 170, 171), (165, 188, 187, 163), (214, 202, 212, 215), (162, 181, 201, 160), (210, 195, 208, 211), (92, 95, 81, 111), (130, 127, 134, 135), (122, 131, 129, 128), (218, 197, 196, 216), (180, 201, 181, 182), (36, 37, 38, 35), (135, 134, 141, 138), (140, 143, 138, 141), (185, 222, 183, 184), (191, 190, 226, 205), (161, 219, 216, 196), (57, 42, 59, 72), (195, 210, 181, 162), (222, 173, 167, 183), (196, 195, 162, 161), (202, 214, 199, 176), (204, 207, 186, 166), (44, 63, 42, 57), (207, 204, 203, 205), (160, 201, 215, 212), (170, 184, 211, 208), (166, 186, 219, 161), (169, 200, 213), (167, 209, 225), (184, 183, 225, 211), (198, 220, 199, 200), (226, 163, 206), (207, 206, 187, 186), (175, 191, 205, 203), (210, 209, 182, 181), (224, 165, 217), (215, 227, 213, 214), (200, 199, 214, 213), (169, 227, 180), (219, 188, 224, 216), (201, 180, 227, 215), (188, 165, 224), (169, 213, 227), (167, 182, 209), (217, 165, 193), (190, 163, 226), (206, 163, 187), (167, 225, 183), (111, 81, 91, 78), (118, 117, 112, 113), (267, 270, 268, 269), (154, 153, 155, 152), (208, 197, 171, 170), (249, 246, 247, 248), (7, 15, 14, 0), (31, 17, 24, 23), (87, 88, 85, 76), (233, 235, 230, 234), (37, 36, 34, 39), (104, 105, 102, 103), (58, 53, 41, 56), (26, 28, 20, 22), (263, 266, 264, 265), (178, 189, 191, 175), (242, 245, 243, 244), (3, 1, 2, 9)])
me_vsl_snackbar.polygons.foreach_set('use_smooth', [True] * 206)
me_vsl_snackbar.polygons.foreach_set('material_index', [6, 10, 0, 2, 0, 0, 0, 0, 0, 0, 0, 0, 9, 0, 0, 0, 0, 0, 5, 0, 4, 16, 0, 0, 0, 0, 0, 0, 0, 6, 11, 13, 18, 11, 3, 0, 0, 9, 0, 0, 0, 11, 0, 11, 0, 17, 0, 0, 0, 0, 0, 0, 11, 0, 3, 0, 6, 0, 3, 0, 0, 0, 0, 19, 6, 0, 0, 0, 7, 0, 0, 0, 0, 0, 0, 1, 6, 11, 6, 0, 0, 7, 4, 0, 0, 0, 0, 0, 0, 0, 0, 0, 9, 0, 0, 0, 0, 11, 0, 0, 11, 11, 0, 9, 9, 9, 9, 0, 11, 0, 7, 0, 11, 0, 0, 11, 0, 0, 0, 0, 0, 13, 0, 11, 11, 11, 11, 0, 7, 11, 11, 18, 0, 11, 11, 3, 11, 0, 11, 11, 11, 11, 11, 11, 11, 0, 8, 0, 11, 11, 3, 9, 9, 11, 11, 11, 0, 11, 11, 11, 11, 11, 7, 11, 11, 11, 11, 11, 11, 11, 11, 11, 11, 11, 11, 11, 11, 11, 11, 11, 11, 11, 11, 11, 11, 11, 11, 11, 7, 3, 18, 12, 11, 15, 0, 0, 0, 0, 0, 5, 0, 0, 6, 11, 14, 0])
_uv = me_vsl_snackbar.uv_layers.new(name='UVMap')
_uv.uv.foreach_set('vector', [-5.126, 4.997, 10.13, 4.997, 10.13, 0.002502, -5.126, 0.002502, 0.000488, 0.000488, 0.9995, 0.000488, 0.9995, 0.9995, 0.000488, 0.9995, 0.9368, 0.9235, 0.9368, 0.9995, 0.05798, 0.9995, 0.05798, 0.9235, 0.9995, 0.000488, 0.9995, 0.9995, 0.000488, 0.9995, 0.000488, 0.000488, 0.000488, 0.002991, 0.9995, 0.002991, 0.9995, 5.997, 0.000488, 5.997, 0.1337, 0.8461, 0.000488, 0.8461, 0.000488, 0.1641, 0.1337, 0.1641, 0.9995, 0.9995, 0.000488, 0.9995, 0.000488, 0.000488, 0.9995, 0.000488, 0.9995, 0.9995, 0.000488, 0.9995, 0.06323, 0.9241, 0.000488, 0.9995, 0.06323, 0.1041, 0.06323, 0.9241, 0.942, 0.9241, 0.9995, 0.9995, 0.06323, 0.9241, 0.9995, 0.9995, 0.942, 0.9241, 0.942, 0.1041, 0.000488, 0.9995, 0.000488, 0.000488, 0.06323, 0.1041, 0.8678, 0.2616, 0.8678, 0.2616, 0.8384, 0.9973, 0.8384, 0.9973, 0.9995, 0.000488, 0.9995, 0.9995, 0.942, 0.1041, 0.9995, 0.9995, 0.000488, 0.9995, 0.000488, 0.000488, 0.9995, 0.000488, 0.000488, 0.5026, 0.000488, 0.000488, 0.9995, 0.000488, 0.9995, 0.5026, 0.9995, 0.9995, 0.000488, 0.9995, 0.000488, 0.000488, 0.9995, 0.000488, 0.000488, 0.000488, 0.9995, 0.000488, 0.9995, 0.9995, 0.000488, 0.9995, 0.000488, 0.000488, 0.9995, 0.000488, 0.9995, 0.9995, 0.000488, 0.9995, 0.9368, 0.9235, 0.9368, 0.9995, 0.05798, 0.9995, 0.05798, 0.9235, 0.000488, 0.000488, 0.9995, 0.000488, 0.9995, 0.9995, 0.000488, 0.9995, 0.000488, 0.000488, 0.9995, 0.000488, 0.9995, 0.9995, 0.000488, 0.9995, 0.9995, 0.9995, 0.000488, 0.9995, 0.06323, 0.9241, 0.000488, 0.9995, 0.06323, 0.1041, 0.06323, 0.9241, 0.942, 0.9241, 0.9995, 0.9995, 0.06323, 0.9241, 0.9995, 0.9995, 0.942, 0.9241, 0.942, 0.1041, 0.000488, 0.9995, 0.000488, 0.000488, 0.06323, 0.1041, 0.9995, 0.000488, 0.942, 0.1041, 0.06323, 0.1041, 0.000488, 0.000488, 0.9995, 0.000488, 0.9995, 0.9995, 0.942, 0.1041, 10.13, 0.002502, -5.126, 0.002502, -5.126, 4.997, 10.13, 4.997, -0.1241, 0.788, -0.1241, 0.212, -0.1241, 0.212, -0.1241, 0.788, 0.000488, 0.001526, 0.9995, 0.001526, 0.9995, 2.998, 0.000488, 2.998, 0.0, 0.0, 0.0, 1.0, 1.0, 1.0, 1.0, 0.0, 1.124, 0.788, 1.115, 0.8738, 1.115, 0.8738, 1.124, 0.788, 0.000488, 0.000488, 0.9995, 0.000488, 0.9995, 0.9995, 0.000488, 0.9995, 0.000488, 0.9995, 0.000488, 0.000488, 0.1337, 0.9995, 0.9995, 0.1641, 0.9995, 0.8461, 0.000488, 0.9995, 0.000488, 0.000488, 0.1616, 0.9973, 0.1616, 0.9973, 0.2123, 0.2616, 0.1322, 0.2616, 0.09595, 0.7826, 0.08636, 0.01508, 6.1e-05, 0.1885, 0.07782, 0.2547, 0.000488, 0.9995, 0.9995, 0.8461, 0.9995, 0.9995, 0.000488, 0.000488, 0.9995, 0.000488, 0.9995, 0.9995, 0.000488, 0.9995, -0.1145, 0.1262, -0.08801, 0.06348, -0.08801, 0.06348, -0.1145, 0.1262, 0.004028, 0.8801, 0.004028, 0.7826, 0.09595, 0.7826, 0.09595, 0.8801, -0.1145, 0.8738, -0.1241, 0.788, -0.1241, 0.788, -0.1145, 0.8738, 0.000488, 0.1641, 0.000488, 0.000488, 0.9995, 0.000488, 0.000488, 0.9995, 0.000488, 0.000488, 0.9995, 0.000488, 0.9995, 0.9995, 0.9995, 0.000488, 0.9995, 0.9995, 0.000488, 0.9995, 0.000488, 0.000488, 0.9995, 0.9995, 0.000488, 0.9995, 0.000488, 0.8461, 0.9995, 0.9995, 0.8663, 0.9995, 0.9995, 0.000488, 0.9995, 0.000488, 0.9995, 0.1641, 0.000488, 0.000488, 0.000488, 0.000488, 0.9995, 0.000488, 0.9995, 0.9995, 0.000488, 0.9995, 0.942, 0.9235, 0.942, 0.9995, 0.06323, 0.9995, 0.06323, 0.9235, -0.1145, 0.212, -0.1145, 0.788, -0.1241, 0.788, -0.1241, 0.212, 0.000488, 0.000488, 0.9995, 0.000488, 0.9995, 0.9995, 0.000488, 0.9995, 0.000488, 0.000488, 0.9995, 0.000488, 0.9995, 0.9995, 0.000488, 0.9995, 0.9995, 1.086, 0.000488, 1.086, 0.000488, 0.2249, 0.9995, 0.2249, -5.126, 0.002502, -7.898, 0.002502, -7.898, 4.997, -5.126, 4.997, 0.000488, 0.000488, 0.9995, 0.000488, 0.9995, 1.086, 0.000488, 1.086, 0.9995, 0.9995, 0.000488, 0.9995, 0.000488, 0.000488, 0.9995, 0.000488, 0.1337, 0.9995, 0.000488, 0.000488, 0.9995, 0.000488, 0.8663, 0.9995, 0.000488, 0.8461, 0.000488, 0.1641, 0.9995, 0.000488, 0.9995, 0.9995, 0.9995, 0.000488, 0.942, 0.1041, 0.06323, 0.1041, 0.000488, 0.000488, 0.000488, 0.000488, 0.9995, 0.000488, 0.9995, 0.9995, 0.000488, 0.9995, 0.000488, 0.000488, 0.9995, 0.000488, 0.9995, 0.9995, 0.000488, 0.9995, 10.13, 4.997, 12.9, 4.997, 12.9, 0.002502, 10.13, 0.002502, 0.942, 0.9235, 0.942, 0.9995, 0.06323, 0.9995, 0.06323, 0.9235, 0.000488, 0.1641, 0.000488, 0.000488, 0.9995, 0.000488, 0.9995, 0.9995, 0.000488, 0.9995, 0.000488, 0.8461, 0.1337, 0.9995, 0.000488, 0.9995, 0.000488, 0.000488, 0.1337, 0.000488, 0.000488, 0.000488, 0.9995, 0.000488, 0.9995, 0.9995, 0.000488, 0.9995, 0.9995, 0.1641, 0.000488, 0.000488, 0.9995, 0.000488, 0.9995, 0.9995, 0.8663, 0.9995, 0.9995, 0.000488, 0.000488, 0.9995, 0.000488, 0.000488, 0.1337, 0.9995, 0.000488, 0.000488, 0.9995, 0.000488, 0.9995, 0.9995, 0.000488, 0.9995, 0.000488, 0.000488, 0.000488, 0.9995, 0.9995, 0.9995, 0.9995, 0.000488, 0.9995, 0.000488, 0.9995, 0.9995, 0.000488, 0.9995, 0.000488, 0.000488, 10.13, 4.997, 12.9, 4.997, 12.9, 0.002502, 10.13, 0.002502, -0.08801, 0.788, -0.08801, 0.212, -0.05182, 0.212, -0.05182, 0.788, -5.126, 0.002502, -7.898, 0.002502, -7.898, 4.997, -5.126, 4.997, 0.000488, 0.000488, 0.9995, 0.000488, 0.9995, 0.9995, 0.000488, 0.9995, 0.000488, 0.1041, 0.07648, 0.1041, 0.07648, 0.9241, 0.000488, 0.9241, 0.1337, 0.000488, 0.8663, 0.000488, 0.8663, 0.9995, 0.1337, 0.9995, 0.000488, 0.000488, 0.9995, 0.000488, 0.9995, 0.9995, 0.000488, 0.9995, 0.000488, 0.000488, 0.9995, 0.000488, 0.9995, 0.9995, 0.000488, 0.9995, 0.0, 0.0, 1.0, 0.0, 1.0, 1.0, 0.0, 1.0, 0.02173, 0.000488, 0.09711, 0.000488, 0.09998, 0.1885, 0.02216, 0.2547, 0.000488, 0.000488, 0.9995, 0.1641, 0.9995, 0.9995, 0.000488, 0.9995, 0.01154, 0.2547, 6.1e-05, 0.2547, 0.002441, 0.000488, 0.01196, 0.000488, 0.07782, 0.2547, 6.1e-05, 0.1885, 0.002869, 0.000488, 0.07825, 0.000488, 0.01367, 0.000488, 0.08636, 0.000488, 0.08911, 0.1885, 0.01092, 0.1885, 0.07825, 0.000488, 0.08801, 0.000488, 0.08844, 0.2547, 0.07782, 0.2547, 6.1e-05, 0.7783, 0.01092, 0.000488, 0.09851, 0.2702, 0.02173, 0.4711, 0.9995, 1.061, 0.000488, 1.061, 0.07526, 0.1887, 0.9247, 0.1887, 0.000488, 0.8461, 0.000488, 0.1641, 0.9995, 0.000488, 0.9995, 0.9995, 0.01544, 0.9756, 0.004028, 0.8801, 0.09595, 0.8801, 0.08801, 0.000488, 0.09759, 0.000488, 0.09998, 0.2547, 0.08844, 0.2547, 0.09595, 0.8801, 0.0846, 0.9756, 0.01544, 0.9756, 1.115, 0.212, 1.106, 0.1262, 1.115, 0.1262, 1.124, 0.212, 0.000488, 0.002991, 0.9995, 0.002991, 0.9995, 5.997, 0.000488, 5.997, 0.004028, 0.7826, 0.01367, 0.02875, 0.08636, 0.02875, 0.09595, 0.7826, 1.052, 0.04053, 1.088, 0.06348, 1.088, 0.06348, 1.052, 0.04053, 1.106, 0.1262, 1.083, 0.06348, 1.088, 0.06348, 1.115, 0.1262, 0.08636, 0.01508, 0.01367, 0.01508, 0.01092, 0.000488, 0.08911, 0.000488, 0.8678, 0.2616, 0.7877, 0.2616, 0.8384, 0.9973, 0.1616, 0.4753, 0.1616, 0.9973, 0.1322, 0.2616, 0.8384, 0.9973, 0.8384, 0.4753, 0.8678, 0.2616, 0.1322, 0.2616, 0.1322, 0.2616, 0.1616, 0.4753, 0.9995, 0.000488, 0.8663, 0.9995, 0.1337, 0.9995, 0.000488, 0.000488, -0.08801, 0.212, -0.08801, 0.788, -0.1145, 0.788, -0.1145, 0.212, 0.9995, 0.9995, 0.000488, 0.9995, 0.000488, 0.000488, 0.9995, 0.000488, 0.1337, 0.000488, 0.8663, 0.000488, 0.8663, 0.9995, 0.1337, 0.9995, 0.000488, 0.9995, 0.000488, 0.000488, 0.9995, 0.000488, 0.9995, 0.9995, 1.088, 0.06348, 1.115, 0.1262, 1.115, 0.1262, 1.088, 0.06348, 0.000488, 0.2249, 0.000488, 0.000488, 0.9995, 0.000488, 0.4974, 0.2249, 0.9995, 0.000488, 0.9995, 1.086, 1.115, 0.1262, 1.124, 0.212, 1.124, 0.212, 1.115, 0.1262, 0.9995, 0.000488, 0.9995, 0.2249, 0.5026, 0.2249, 0.9995, 0.000488, 0.4974, 0.2249, 0.000488, 0.2249, 0.000488, 1.086, 0.000488, 0.000488, 0.5026, 0.2249, 0.5026, 0.2249, 0.000488, 0.000488, 0.9995, 0.000488, 0.5026, 0.2249, 0.5026, 1.086, 0.000488, 1.086, 0.000488, 0.001526, 0.9995, 0.001526, 0.9995, 2.998, 0.000488, 2.998, 0.9995, 1.086, 0.4974, 1.086, 0.4974, 0.2249, 1.115, 0.212, 1.115, 0.788, 1.088, 0.788, 1.088, 0.212, 1.052, 0.06348, 1.052, 0.1262, -0.05182, 0.1262, -0.05182, 0.06348, -0.05182, 0.04053, -0.05182, 0.04053, 1.052, 0.04053, 1.052, 0.04053, -0.05182, 0.788, -0.05182, 0.212, 1.052, 0.212, 1.052, 0.788, 0.000488, 0.000488, 0.9995, 0.000488, 0.9995, 0.9995, 0.000488, 0.9995, 0.8663, 0.000488, 0.9995, 0.000488, 0.9995, 0.9995, 0.8663, 0.9995, -0.08801, 0.06348, -0.05182, 0.04053, -0.05182, 0.04053, -0.08801, 0.06348, -0.05182, 0.9595, -0.08801, 0.9365, -0.08801, 0.9365, -0.05182, 0.9595, 0.0, 0.0, 0.0, 1.0, 1.0, 1.0, 1.0, 0.0, 1.0, 1.0, 0.0, 1.0, 0.0, 0.0, 1.0, 0.0, 1.052, 0.9595, 1.052, 0.9595, -0.05182, 0.9595, -0.05182, 0.9595, 1.052, 0.9365, 1.052, 0.9595, -0.05182, 0.9595, -0.05182, 0.9365, 0.000488, 0.000488, 0.9995, 0.000488, 0.9995, 0.9995, 0.000488, 0.9995, 1.083, 0.1262, 1.07, 0.06348, 1.083, 0.06348, 1.106, 0.1262, 0.01544, 0.000488, 0.0846, 0.000488, 0.08905, 0.2547, 0.01092, 0.2547, -0.1061, 0.1262, -0.08313, 0.06348, -0.06989, 0.06348, -0.08313, 0.1262, 1.106, 0.8738, 1.083, 0.9365, 1.07, 0.9365, 1.083, 0.8738, 1.124, 0.212, 1.124, 0.788, 1.124, 0.788, 1.124, 0.212, 1.052, 0.04053, 1.052, 0.06348, -0.05182, 0.06348, -0.05182, 0.04053, -0.1061, 0.8738, -0.1145, 0.788, -0.08801, 0.788, -0.08313, 0.8738, 1.052, 0.788, 1.052, 0.8738, -0.05182, 0.8738, -0.05182, 0.788, 1.083, 0.8738, 1.088, 0.788, 1.115, 0.788, 1.106, 0.8738, 0.8663, 0.1641, 0.9995, 0.1641, 0.9995, 0.8461, 0.8663, 0.8461, 0.0, 0.0, 1.0, 0.0, 1.0, 1.0, 0.0, 1.0, 0.01196, 0.000488, 0.02173, 0.000488, 0.02216, 0.2547, 0.01154, 0.2547, 1.106, 0.1262, 1.115, 0.212, 1.088, 0.212, 1.083, 0.1262, -0.05182, 0.9365, -0.05182, 0.8738, 1.052, 0.8738, 1.052, 0.9365, 0.9995, 0.9995, 0.000488, 0.9995, 0.000488, 0.000488, 0.9995, 0.000488, 0.1616, 0.4753, 0.8384, 0.4753, 0.8384, 0.9973, 0.1616, 0.9973, 0.8384, 0.9973, 0.1616, 0.9973, 0.1616, 0.9973, 0.8384, 0.9973, 1.115, 0.8738, 1.088, 0.9365, 1.088, 0.9365, 1.115, 0.8738, -0.1145, 0.1262, -0.08801, 0.06348, -0.08313, 0.06348, -0.1061, 0.1262, 1.052, 0.212, 1.052, 0.1262, 1.083, 0.1262, 1.088, 0.212, 0.1337, 0.8461, 0.000488, 0.8461, 0.000488, 0.1641, 0.1337, 0.1641, 1.088, 0.788, 1.083, 0.8738, 1.052, 0.8738, 1.052, 0.788, 1.088, 0.9365, 1.052, 0.9595, 1.052, 0.9595, 1.088, 0.9365, 1.088, 0.212, 1.088, 0.788, 1.052, 0.788, 1.052, 0.212, -0.1145, 0.788, -0.1061, 0.8738, -0.1145, 0.8738, -0.1241, 0.788, -0.08801, 0.212, -0.08313, 0.1262, -0.05182, 0.1262, -0.05182, 0.212, 0.1337, 0.9995, 0.000488, 0.9995, 0.000488, 0.000488, 0.1337, 0.000488, -0.08313, 0.1262, -0.08801, 0.212, -0.1145, 0.212, -0.1061, 0.1262, -0.05182, 0.788, -0.05182, 0.8738, -0.08313, 0.8738, -0.08801, 0.788, 1.124, 0.788, 1.115, 0.8738, 1.106, 0.8738, 1.115, 0.788, -0.05182, 0.212, -0.05182, 0.1262, 1.052, 0.1262, 1.052, 0.212, -0.05182, 0.9595, -0.08801, 0.9365, -0.08313, 0.9365, 1.052, 0.9595, 1.07, 0.9365, 1.083, 0.9365, 1.115, 0.8738, 1.088, 0.9365, 1.083, 0.9365, 1.106, 0.8738, -0.08801, 0.9365, -0.1145, 0.8738, -0.1145, 0.8738, -0.08801, 0.9365, -0.08313, 0.06348, -0.05182, 0.04053, -0.06989, 0.06348, -0.08313, 0.1262, -0.06989, 0.06348, -0.05182, 0.06348, -0.05182, 0.1262, -0.1241, 0.212, -0.1145, 0.1262, -0.1061, 0.1262, -0.1145, 0.212, 1.083, 0.8738, 1.07, 0.9365, 1.052, 0.9365, 1.052, 0.8738, 1.07, 0.06348, 1.052, 0.04053, 1.083, 0.06348, -0.08313, 0.8738, -0.06989, 0.9365, -0.08313, 0.9365, -0.1061, 0.8738, -0.08801, 0.9365, -0.1145, 0.8738, -0.1061, 0.8738, -0.08313, 0.9365, -0.05182, 0.9595, -0.06989, 0.9365, -0.05182, 0.9365, 1.052, 0.1262, 1.052, 0.06348, 1.07, 0.06348, 1.083, 0.1262, -0.05182, 0.8738, -0.05182, 0.9365, -0.06989, 0.9365, -0.08313, 0.8738, 1.052, 0.06348, 1.052, 0.04053, 1.07, 0.06348, -0.05182, 0.9595, -0.08313, 0.9365, -0.06989, 0.9365, 1.052, 0.9595, 1.052, 0.9365, 1.07, 0.9365, 1.083, 0.06348, 1.052, 0.04053, 1.088, 0.06348, -0.08801, 0.06348, -0.05182, 0.04053, -0.08313, 0.06348, -0.06989, 0.06348, -0.05182, 0.04053, -0.05182, 0.06348, 1.052, 0.9595, 1.083, 0.9365, 1.088, 0.9365, 0.8663, 0.000488, 0.9995, 0.000488, 0.9995, 0.9995, 0.8663, 0.9995, 0.9995, 0.9995, 0.000488, 0.9995, 0.000488, 0.000488, 0.9995, 0.000488, 1.0, 1.0, 1.0, 0.0, 0.0, 0.0, 0.0, 1.0, 0.000488, 0.9995, 0.000488, 0.000488, 0.9995, 0.000488, 0.9995, 0.9995, 1.115, 0.788, 1.115, 0.212, 1.124, 0.212, 1.124, 0.788, 0.000488, 0.9995, 0.000488, 0.000488, 0.9995, 0.000488, 0.9995, 0.9995, 0.000488, 0.1041, 0.07648, 0.1041, 0.07648, 0.9241, 0.000488, 0.9241, 0.9235, 0.9241, 0.9235, 0.1041, 0.9995, 0.1041, 0.9995, 0.9241, 0.9995, 0.000488, 0.9995, 0.9995, 0.000488, 0.9995, 0.000488, 0.000488, 0.9995, 0.000488, 0.000488, 0.000488, 0.000488, 0.9995, 0.9995, 0.9995, 0.9995, 0.9995, 0.000488, 0.9995, 0.000488, 0.000488, 0.9995, 0.000488, 0.000488, 0.000488, 0.9995, 0.000488, 0.9995, 0.9995, 0.000488, 0.9995, 0.8663, 0.1641, 0.9995, 0.1641, 0.9995, 0.8461, 0.8663, 0.8461, 0.000488, 0.000488, 0.9995, 0.000488, 0.9995, 0.9995, 0.000488, 0.9995, -0.7729, -31.96, 11.84, -31.96, 11.84, 45.55, -0.7729, 45.55, -0.1241, 0.212, -0.1145, 0.1262, -0.1145, 0.1262, -0.1241, 0.212, -7.973, 0.005005, 17.97, 0.005005, 17.97, 9.995, -7.973, 9.995, 0.9235, 0.9241, 0.9235, 0.1041, 0.9995, 0.1041, 0.9995, 0.9241])
me_vsl_snackbar.materials.append(mat_vslsnbcm01)
me_vsl_snackbar.materials.append(mat_vslsnbcandvend)
me_vsl_snackbar.materials.append(mat_vslsnbcandvend02)
me_vsl_snackbar.materials.append(mat_vslsnbnachos)
me_vsl_snackbar.materials.append(mat_vslsnbpop02popinside)
me_vsl_snackbar.materials.append(mat_vslsnbpop02popfill)
me_vsl_snackbar.materials.append(mat_vslsnblochraster)
me_vsl_snackbar.materials.append(mat_vslsnbpop02poptxtlogo)
me_vsl_snackbar.materials.append(mat_vslsnbcashregkeys)
me_vsl_snackbar.materials.append(mat_vslsnbcregdisp)
me_vsl_snackbar.materials.append(mat_vslsnbcm_spend)
me_vsl_snackbar.materials.append(mat_vslsnbcmcokelogo)
me_vsl_snackbar.materials.append(mat_vslsnbbecht)
me_vsl_snackbar.materials.append(mat_vslsnbredwood)
me_vsl_snackbar.materials.append(mat_vslsnackchecker)
me_vsl_snackbar.materials.append(mat_vslsnbneonmap01)
me_vsl_snackbar.materials.append(mat_vslsnbneonpopcorn)
me_vsl_snackbar.materials.append(mat_vslsnbcandystoredisplay)
me_vsl_snackbar.materials.append(mat_vslsnbceilinglampmap)
me_vsl_snackbar.materials.append(mat_vslsnbneoncandy)
me_vsl_snackbar.use_remesh_fix_poles = True
me_vsl_snackbar.use_remesh_preserve_attributes = False
me_vsl_snackbar.update()

# ---- objects
ob_vsl_snackbar = bpy.data.objects.new('VSL_snackbar', me_vsl_snackbar)

# ---- transforms, parenting, visibility, modifiers, constraints
ob_vsl_snackbar.location = (1.736, -2.343, 6.465)
ob_vsl_snackbar.rotation_euler = (1.571, 0.0, 0.0)
_m = ob_vsl_snackbar.modifiers.new('Auto Smooth', 'NODES')
_m.node_group = ng_auto_smooth
_gi = [s.identifier for s in ng_auto_smooth.interface.items_tree if s.item_type == 'SOCKET' and s.in_out == 'INPUT']
_m[_gi[1]] = 1.047  # Angle
_m = ob_vsl_snackbar.modifiers.new('WeightedNormal', 'WEIGHTED_NORMAL')
_m.keep_sharp = True

# ---- collection membership
scene.collection.objects.link(ob_vsl_snackbar)

# ---- scene / render settings (as saved in the file)
scene.frame_start = 1; scene.frame_end = 250; scene.frame_set(1)
scene.render.engine = 'BLENDER_EEVEE_NEXT'
scene.cycles.use_denoising = False
scene.cycles.samples = 128
scene.cycles.sampling_pattern = 'TABULATED_SOBOL'
scene.cycles.use_adaptive_sampling = False
scene.cycles.use_light_tree = False
scene.view_settings.view_transform = 'Filmic'
bpy.context.view_layer.update()

# ---- added for rendering (the .blend has no active camera and no usable light): camera, sun
cam_auto = bpy.data.cameras.new('AutoCamera')
cam_auto.lens = 50.0
cam_auto.sensor_width = 36.0
cam_auto.clip_end = 1000.0
ob_auto_camera = bpy.data.objects.new('AutoCamera', cam_auto)
scene.collection.objects.link(ob_auto_camera)
ob_auto_camera.location = (7.70794, -9.62355, 12.057)
ob_auto_camera.rotation_euler = (1.09748, -7.21219e-08, 0.694738)
scene.camera = ob_auto_camera
light_auto_sun = bpy.data.lights.new('AutoSun', 'SUN')
light_auto_sun.energy = 3.0
light_auto_sun.angle = 0.0523599
ob_auto_sun = bpy.data.objects.new('AutoSun', light_auto_sun)
scene.collection.objects.link(ob_auto_sun)
ob_auto_sun.rotation_euler = (0.872665, 0.174533, 0.523599)
bpy.context.view_layer.update()
